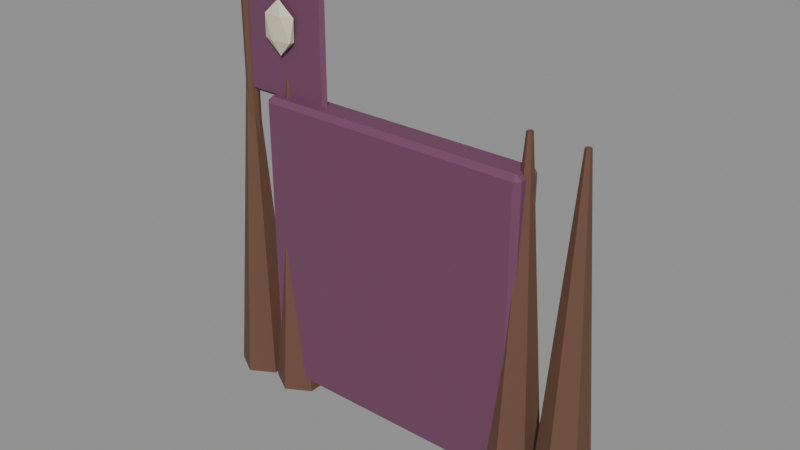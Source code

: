 # Source: goblin_gate.blend  (saved by Blender 4.5.90; exported with 4.5.12 LTS)
import bpy
from mathutils import Matrix  # noqa: F401  (used for matrix-valued properties, if any)

bpy.ops.wm.read_factory_settings(use_empty=True)
scene = bpy.context.scene
scene.name = 'Frontier Archipelago Workshop'

# ---- materials (node trees are filled in below, after node groups)
mat_wood_002 = bpy.data.materials.new('wood.002')
mat_wood_002.diffuse_color = (0.1384, 0.06301, 0.0382, 1.0)
mat_tribal_002 = bpy.data.materials.new('tribal.002')
mat_tribal_002.diffuse_color = (0.159, 0.05127, 0.1119, 1.0)
mat_bone_002 = bpy.data.materials.new('bone.002')
mat_bone_002.diffuse_color = (0.6867, 0.6514, 0.4735, 1.0)

# ---- material node trees
mat_wood_002.use_nodes = True; mat_wood_002.node_tree.nodes.clear()
_N = mat_wood_002.node_tree.nodes; _L = mat_wood_002.node_tree.links
n0 = _N.new('ShaderNodeBsdfPrincipled'); n0.name = 'Principled BSDF'; n0.location = (-200, 100)
n0.inputs[0].default_value = (0.1384, 0.06301, 0.0382, 1.0)
n0.inputs[2].default_value = 0.72
n1 = _N.new('ShaderNodeOutputMaterial'); n1.name = 'Material Output'; n1.location = (200, 100)
_L.new(n0.outputs[0], n1.inputs[0])
n1.is_active_output = True
mat_tribal_002.use_nodes = True; mat_tribal_002.node_tree.nodes.clear()
_N = mat_tribal_002.node_tree.nodes; _L = mat_tribal_002.node_tree.links
n0 = _N.new('ShaderNodeBsdfPrincipled'); n0.name = 'Principled BSDF'; n0.location = (-200, 100)
n0.inputs[0].default_value = (0.159, 0.05127, 0.1119, 1.0)
n0.inputs[2].default_value = 0.72
n1 = _N.new('ShaderNodeOutputMaterial'); n1.name = 'Material Output'; n1.location = (200, 100)
_L.new(n0.outputs[0], n1.inputs[0])
n1.is_active_output = True
mat_bone_002.use_nodes = True; mat_bone_002.node_tree.nodes.clear()
_N = mat_bone_002.node_tree.nodes; _L = mat_bone_002.node_tree.links
n0 = _N.new('ShaderNodeBsdfPrincipled'); n0.name = 'Principled BSDF'; n0.location = (-200, 100)
n0.inputs[0].default_value = (0.6867, 0.6514, 0.4735, 1.0)
n0.inputs[2].default_value = 0.72
n1 = _N.new('ShaderNodeOutputMaterial'); n1.name = 'Material Output'; n1.location = (200, 100)
_L.new(n0.outputs[0], n1.inputs[0])
n1.is_active_output = True

# ---- meshes
me_cone_313 = bpy.data.meshes.new('Cone.313')
me_cone_313.from_pydata([(0.0, 0.14, -0.86), (0.0, 0.015, 0.86), (0.1212, 0.07, -0.86), (0.01299, 0.0075, 0.86), (0.1212, -0.07, -0.86), (0.01299, -0.0075, 0.86), (0.0, -0.14, -0.86), (0.0, -0.015, 0.86), (-0.1212, -0.07, -0.86), (-0.01299, -0.0075, 0.86), (-0.1212, 0.07, -0.86), (-0.01299, 0.0075, 0.86), (0.26, 0.14, -0.86), (0.26, 0.015, 0.86), (0.3812, 0.07, -0.86), (0.273, 0.0075, 0.86), (0.3812, -0.07, -0.86), (0.273, -0.0075, 0.86), (0.26, -0.14, -0.86), (0.26, -0.015, 0.86), (0.1388, -0.07, -0.86), (0.247, -0.0075, 0.86), (0.1388, 0.07, -0.86), (0.247, 0.0075, 0.86), (1.56, 0.14, -0.86), (1.56, 0.015, 0.86), (1.681, 0.07, -0.86), (1.573, 0.0075, 0.86), (1.681, -0.07, -0.86), (1.573, -0.0075, 0.86), (1.56, -0.14, -0.86), (1.56, -0.015, 0.86), (1.439, -0.07, -0.86), (1.547, -0.0075, 0.86), (1.439, 0.07, -0.86), (1.547, 0.0075, 0.86), (1.82, 0.14, -0.86), (1.82, 0.015, 0.86), (1.941, 0.07, -0.86), (1.833, 0.0075, 0.86), (1.941, -0.07, -0.86), (1.833, -0.0075, 0.86), (1.82, -0.14, -0.86), (1.82, -0.015, 0.86), (1.699, -0.07, -0.86), (1.807, -0.0075, 0.86), (1.699, 0.07, -0.86), (1.807, 0.0075, 0.86), (0.01, -0.035, -0.86), (0.01, -0.02975, 1.34), (-0.01475, -0.02475, -0.86), (-0.01104, -0.02104, 1.34), (-0.025, 5.285e-09, -0.86), (-0.01975, 4.492e-09, 1.34), (-0.01475, 0.02475, -0.86), (-0.01104, 0.02104, 1.34), (0.01, 0.035, -0.86), (0.01, 0.02975, 1.34), (0.03475, 0.02475, -0.86), (0.03104, 0.02104, 1.34), (0.045, -5.285e-09, -0.86), (0.03975, -4.492e-09, 1.34), (0.03475, -0.02475, -0.86), (0.03104, -0.02104, 1.34), (0.0275, -1.863e-09, 0.67), (0.0275, -0.0175, 0.6875), (0.01, -1.863e-09, 0.6875), (0.0275, -0.0175, 1.273), (0.0275, -1.863e-09, 1.29), (0.01, -1.863e-09, 1.273), (0.0275, 1.863e-09, 0.67), (0.01, 1.863e-09, 0.6875), (0.0275, 0.0175, 0.6875), (0.0275, 1.863e-09, 1.29), (0.0275, 0.0175, 1.273), (0.01, 1.863e-09, 1.273), (0.4725, -1.863e-09, 0.67), (0.49, -1.863e-09, 0.6875), (0.4725, -0.0175, 0.6875), (0.4725, -1.863e-09, 1.29), (0.4725, -0.0175, 1.273), (0.49, -1.863e-09, 1.273), (0.4725, 1.863e-09, 0.67), (0.4725, 0.0175, 0.6875), (0.49, 1.863e-09, 0.6875), (0.4725, 1.863e-09, 1.29), (0.49, 1.863e-09, 1.273), (0.4725, 0.0175, 1.273), (0.25, -0.04, 0.89), (0.3224, -0.05472, 0.9619), (0.2224, -0.06382, 0.9619), (0.1606, -0.04, 0.9619), (0.2224, -0.01618, 0.9619), (0.3224, -0.02528, 0.9619), (0.2776, -0.06382, 1.078), (0.1776, -0.05472, 1.078), (0.1776, -0.02528, 1.078), (0.2776, -0.01618, 1.078), (0.3394, -0.04, 1.078), (0.25, -0.04, 1.15)], [], [(0, 1, 3, 2), (2, 3, 5, 4), (4, 5, 7, 6), (6, 7, 9, 8), (3, 1, 11, 9, 7, 5), (8, 9, 11, 10), (10, 11, 1, 0), (0, 2, 4, 6, 8, 10), (12, 13, 15, 14), (14, 15, 17, 16), (16, 17, 19, 18), (18, 19, 21, 20), (15, 13, 23, 21, 19, 17), (20, 21, 23, 22), (22, 23, 13, 12), (12, 14, 16, 18, 20, 22), (24, 25, 27, 26), (26, 27, 29, 28), (28, 29, 31, 30), (30, 31, 33, 32), (27, 25, 35, 33, 31, 29), (32, 33, 35, 34), (34, 35, 25, 24), (24, 26, 28, 30, 32, 34), (36, 37, 39, 38), (38, 39, 41, 40), (40, 41, 43, 42), (42, 43, 45, 44), (39, 37, 47, 45, 43, 41), (44, 45, 47, 46), (46, 47, 37, 36), (36, 38, 40, 42, 44, 46), (48, 49, 51, 50), (50, 51, 53, 52), (52, 53, 55, 54), (54, 55, 57, 56), (56, 57, 59, 58), (58, 59, 61, 60), (51, 49, 63, 61, 59, 57, 55, 53), (60, 61, 63, 62), (62, 63, 49, 48), (48, 50, 52, 54, 56, 58, 60, 62), (64, 65, 66), (67, 68, 69), (70, 71, 72), (73, 74, 75), (76, 77, 78), (79, 80, 81), (82, 83, 84), (85, 86, 87), (70, 64, 66, 71), (65, 67, 69, 66), (68, 73, 75, 69), (74, 72, 71, 75), (82, 70, 72, 83), (73, 85, 87, 74), (86, 84, 83, 87), (76, 82, 84, 77), (85, 79, 81, 86), (80, 78, 77, 81), (64, 76, 78, 65), (79, 68, 67, 80), (70, 82, 76, 64), (66, 69, 75, 71), (78, 80, 67, 65), (85, 73, 68, 79), (72, 74, 87, 83), (84, 86, 81, 77), (88, 89, 90), (89, 88, 93), (88, 90, 91), (88, 91, 92), (88, 92, 93), (89, 93, 98), (90, 89, 94), (91, 90, 95), (92, 91, 96), (93, 92, 97), (89, 98, 94), (90, 94, 95), (91, 95, 96), (92, 96, 97), (93, 97, 98), (94, 98, 99), (95, 94, 99), (96, 95, 99), (97, 96, 99), (98, 97, 99)])
me_cone_313.polygons.foreach_set('material_index', [0, 0, 0, 0, 0, 0, 0, 0, 0, 0, 0, 0, 0, 0, 0, 0, 0, 0, 0, 0, 0, 0, 0, 0, 0, 0, 0, 0, 0, 0, 0, 0, 0, 0, 0, 0, 0, 0, 0, 0, 0, 0, 1, 1, 1, 1, 1, 1, 1, 1, 1, 1, 1, 1, 1, 1, 1, 1, 1, 1, 1, 1, 1, 1, 1, 1, 1, 1, 2, 2, 2, 2, 2, 2, 2, 2, 2, 2, 2, 2, 2, 2, 2, 2, 2, 2, 2, 2])
_uv = me_cone_313.uv_layers.new(name='UVMap')
_uv.uv.foreach_set('vector', [1.0, 0.5, 1.0, 1.0, 0.8333, 1.0, 0.8333, 0.5, 0.8333, 0.5, 0.8333, 1.0, 0.6667, 1.0, 0.6667, 0.5, 0.6667, 0.5, 0.6667, 1.0, 0.5, 1.0, 0.5, 0.5, 0.5, 0.5, 0.5, 1.0, 0.3333, 1.0, 0.3333, 0.5, 0.4578, 0.37, 0.25, 0.49, 0.04215, 0.37, 0.04215, 0.13, 0.25, 0.01, 0.4578, 0.13, 0.3333, 0.5, 0.3333, 1.0, 0.1667, 1.0, 0.1667, 0.5, 0.1667, 0.5, 0.1667, 1.0, -8.941e-08, 1.0, -8.941e-08, 0.5, 0.75, 0.49, 0.9578, 0.37, 0.9578, 0.13, 0.75, 0.01, 0.5422, 0.13, 0.5422, 0.37, 1.0, 0.5, 1.0, 1.0, 0.8333, 1.0, 0.8333, 0.5, 0.8333, 0.5, 0.8333, 1.0, 0.6667, 1.0, 0.6667, 0.5, 0.6667, 0.5, 0.6667, 1.0, 0.5, 1.0, 0.5, 0.5, 0.5, 0.5, 0.5, 1.0, 0.3333, 1.0, 0.3333, 0.5, 0.4578, 0.37, 0.25, 0.49, 0.04215, 0.37, 0.04215, 0.13, 0.25, 0.01, 0.4578, 0.13, 0.3333, 0.5, 0.3333, 1.0, 0.1667, 1.0, 0.1667, 0.5, 0.1667, 0.5, 0.1667, 1.0, -8.941e-08, 1.0, -8.941e-08, 0.5, 0.75, 0.49, 0.9578, 0.37, 0.9578, 0.13, 0.75, 0.01, 0.5422, 0.13, 0.5422, 0.37, 1.0, 0.5, 1.0, 1.0, 0.8333, 1.0, 0.8333, 0.5, 0.8333, 0.5, 0.8333, 1.0, 0.6667, 1.0, 0.6667, 0.5, 0.6667, 0.5, 0.6667, 1.0, 0.5, 1.0, 0.5, 0.5, 0.5, 0.5, 0.5, 1.0, 0.3333, 1.0, 0.3333, 0.5, 0.4578, 0.37, 0.25, 0.49, 0.04215, 0.37, 0.04215, 0.13, 0.25, 0.01, 0.4578, 0.13, 0.3333, 0.5, 0.3333, 1.0, 0.1667, 1.0, 0.1667, 0.5, 0.1667, 0.5, 0.1667, 1.0, -8.941e-08, 1.0, -8.941e-08, 0.5, 0.75, 0.49, 0.9578, 0.37, 0.9578, 0.13, 0.75, 0.01, 0.5422, 0.13, 0.5422, 0.37, 1.0, 0.5, 1.0, 1.0, 0.8333, 1.0, 0.8333, 0.5, 0.8333, 0.5, 0.8333, 1.0, 0.6667, 1.0, 0.6667, 0.5, 0.6667, 0.5, 0.6667, 1.0, 0.5, 1.0, 0.5, 0.5, 0.5, 0.5, 0.5, 1.0, 0.3333, 1.0, 0.3333, 0.5, 0.4578, 0.37, 0.25, 0.49, 0.04215, 0.37, 0.04215, 0.13, 0.25, 0.01, 0.4578, 0.13, 0.3333, 0.5, 0.3333, 1.0, 0.1667, 1.0, 0.1667, 0.5, 0.1667, 0.5, 0.1667, 1.0, -8.941e-08, 1.0, -8.941e-08, 0.5, 0.75, 0.49, 0.9578, 0.37, 0.9578, 0.13, 0.75, 0.01, 0.5422, 0.13, 0.5422, 0.37, 1.0, 0.5, 1.0, 1.0, 0.875, 1.0, 0.875, 0.5, 0.875, 0.5, 0.875, 1.0, 0.75, 1.0, 0.75, 0.5, 0.75, 0.5, 0.75, 1.0, 0.625, 1.0, 0.625, 0.5, 0.625, 0.5, 0.625, 1.0, 0.5, 1.0, 0.5, 0.5, 0.5, 0.5, 0.5, 1.0, 0.375, 1.0, 0.375, 0.5, 0.375, 0.5, 0.375, 1.0, 0.25, 1.0, 0.25, 0.5, 0.4197, 0.4197, 0.25, 0.49, 0.08029, 0.4197, 0.01, 0.25, 0.08029, 0.08029, 0.25, 0.01, 0.4197, 0.08029, 0.49, 0.25, 0.25, 0.5, 0.25, 1.0, 0.125, 1.0, 0.125, 0.5, 0.125, 0.5, 0.125, 1.0, 0.0, 1.0, 0.0, 0.5, 0.75, 0.49, 0.9197, 0.4197, 0.99, 0.25, 0.9197, 0.08029, 0.75, 0.01, 0.5803, 0.08029, 0.51, 0.25, 0.5803, 0.4197, 0.1341, 0.625, 0.1341, 0.75, 0.125, 0.625, 0.6179, 0.0, 0.625, 0.125, 0.6179, 0.125, 0.1341, 0.625, 0.125, 0.625, 0.1341, 0.5, 0.625, 0.256, 0.6179, 0.2591, 0.6179, 0.125, 0.3659, 0.625, 0.3819, 0.625, 0.3814, 0.7588, 0.625, 0.7591, 0.6179, 0.7591, 0.6179, 0.6272, 0.3659, 0.625, 0.3814, 0.4912, 0.3819, 0.625, 0.625, 0.4909, 0.6179, 0.6228, 0.6179, 0.4909, 0.1341, 0.625, 0.1341, 0.625, 0.125, 0.625, 0.125, 0.625, 0.3821, 0.0, 0.6179, 0.0, 0.6179, 0.125, 0.3821, 0.125, 0.625, 0.125, 0.625, 0.256, 0.6179, 0.125, 0.6179, 0.125, 0.6179, 0.2591, 0.3821, 0.2591, 0.3821, 0.125, 0.6179, 0.125, 0.3659, 0.625, 0.1341, 0.625, 0.1341, 0.5, 0.3814, 0.4912, 0.625, 0.256, 0.625, 0.4909, 0.6179, 0.4909, 0.6179, 0.2591, 0.6179, 0.6228, 0.3819, 0.625, 0.3814, 0.4912, 0.6179, 0.4909, 0.3659, 0.625, 0.3659, 0.625, 0.3819, 0.625, 0.3819, 0.625, 0.625, 0.4909, 0.625, 0.7591, 0.6179, 0.6272, 0.6179, 0.6228, 0.6179, 0.7591, 0.3814, 0.7588, 0.3819, 0.625, 0.6179, 0.6272, 0.1341, 0.625, 0.3659, 0.625, 0.3814, 0.7588, 0.1341, 0.75, 0.625, 0.7591, 0.625, 0.9909, 0.6179, 0.9909, 0.6179, 0.7591, 0.1341, 0.625, 0.3659, 0.625, 0.3659, 0.625, 0.1341, 0.625, 0.3821, 0.125, 0.6179, 0.125, 0.6179, 0.125, 0.3821, 0.125, 0.3814, 0.7588, 0.6179, 0.7591, 0.6179, 0.9909, 0.3821, 0.9909, 0.625, 0.4909, 0.8659, 0.625, 0.8659, 0.625, 0.625, 0.7591, 0.3821, 0.2591, 0.6179, 0.2591, 0.6179, 0.4909, 0.3814, 0.4912, 0.3819, 0.625, 0.6179, 0.6228, 0.6179, 0.6272, 0.3819, 0.625, 0.1818, 0.0, 0.2727, 0.1575, 0.09091, 0.1575, 0.2727, 0.1575, 0.3636, 0.0, 0.4545, 0.1575, 0.9091, 0.0, 1.0, 0.1575, 0.8182, 0.1575, 0.7273, 0.0, 0.8182, 0.1575, 0.6364, 0.1575, 0.5455, 0.0, 0.6364, 0.1575, 0.4545, 0.1575, 0.2727, 0.1575, 0.4545, 0.1575, 0.3636, 0.3149, 0.09091, 0.1575, 0.2727, 0.1575, 0.1818, 0.3149, 0.8182, 0.1575, 1.0, 0.1575, 0.9091, 0.3149, 0.6364, 0.1575, 0.8182, 0.1575, 0.7273, 0.3149, 0.4545, 0.1575, 0.6364, 0.1575, 0.5455, 0.3149, 0.2727, 0.1575, 0.3636, 0.3149, 0.1818, 0.3149, 0.09091, 0.1575, 0.1818, 0.3149, 0.0, 0.3149, 0.8182, 0.1575, 0.9091, 0.3149, 0.7273, 0.3149, 0.6364, 0.1575, 0.7273, 0.3149, 0.5455, 0.3149, 0.4545, 0.1575, 0.5455, 0.3149, 0.3636, 0.3149, 0.1818, 0.3149, 0.3636, 0.3149, 0.2727, 0.4724, 0.0, 0.3149, 0.1818, 0.3149, 0.09091, 0.4724, 0.7273, 0.3149, 0.9091, 0.3149, 0.8182, 0.4724, 0.5455, 0.3149, 0.7273, 0.3149, 0.6364, 0.4724, 0.3636, 0.3149, 0.5455, 0.3149, 0.4545, 0.4724])
me_cone_313.materials.append(mat_wood_002)
me_cone_313.materials.append(mat_tribal_002)
me_cone_313.materials.append(mat_bone_002)
me_cone_313.update()
me_cube_244 = bpy.data.meshes.new('Cube.244')
me_cube_244.from_pydata([(-0.675, -0.055, -0.75), (-0.675, -0.08, -0.725), (-0.7, -0.055, -0.725), (-0.675, -0.08, 0.725), (-0.675, -0.055, 0.75), (-0.7, -0.055, 0.725), (-0.675, 0.055, -0.75), (-0.7, 0.055, -0.725), (-0.675, 0.08, -0.725), (-0.675, 0.055, 0.75), (-0.675, 0.08, 0.725), (-0.7, 0.055, 0.725), (0.675, -0.055, -0.75), (0.7, -0.055, -0.725), (0.675, -0.08, -0.725), (0.675, -0.055, 0.75), (0.675, -0.08, 0.725), (0.7, -0.055, 0.725), (0.675, 0.055, -0.75), (0.675, 0.08, -0.725), (0.7, 0.055, -0.725), (0.675, 0.055, 0.75), (0.7, 0.055, 0.725), (0.675, 0.08, 0.725)], [], [(0, 1, 2), (3, 4, 5), (6, 7, 8), (9, 10, 11), (12, 13, 14), (15, 16, 17), (18, 19, 20), (21, 22, 23), (6, 0, 2, 7), (1, 3, 5, 2), (4, 9, 11, 5), (10, 8, 7, 11), (18, 6, 8, 19), (9, 21, 23, 10), (22, 20, 19, 23), (12, 18, 20, 13), (21, 15, 17, 22), (16, 14, 13, 17), (0, 12, 14, 1), (15, 4, 3, 16), (6, 18, 12, 0), (2, 5, 11, 7), (14, 16, 3, 1), (21, 9, 4, 15), (8, 10, 23, 19), (20, 22, 17, 13)])
_uv = me_cube_244.uv_layers.new(name='UVMap')
_uv.uv.foreach_set('vector', [0.1295, 0.7109, 0.1295, 0.75, 0.125, 0.7109, 0.6208, 0.0, 0.625, 0.03906, 0.6208, 0.03906, 0.1295, 0.5391, 0.125, 0.5391, 0.1295, 0.5, 0.625, 0.2508, 0.6208, 0.2545, 0.6208, 0.2109, 0.3705, 0.7109, 0.3792, 0.7109, 0.379, 0.7544, 0.6284, 0.7214, 0.6208, 0.7545, 0.6208, 0.711, 0.3705, 0.5391, 0.379, 0.4956, 0.3792, 0.5391, 0.6284, 0.5286, 0.6208, 0.539, 0.6208, 0.4955, 0.1295, 0.5391, 0.1295, 0.7109, 0.125, 0.7109, 0.125, 0.5391, 0.3792, 0.0, 0.6208, 0.0, 0.6208, 0.03906, 0.3792, 0.03906, 0.625, 0.03906, 0.625, 0.2508, 0.6208, 0.2109, 0.6208, 0.03906, 0.6208, 0.2545, 0.3792, 0.2545, 0.3792, 0.2109, 0.6208, 0.2109, 0.3705, 0.5391, 0.1295, 0.5391, 0.1295, 0.5, 0.379, 0.4956, 0.625, 0.2508, 0.6284, 0.5286, 0.6208, 0.4955, 0.6208, 0.2545, 0.6208, 0.539, 0.3792, 0.5391, 0.379, 0.4956, 0.6208, 0.4955, 0.3705, 0.7109, 0.3705, 0.5391, 0.3792, 0.5391, 0.3792, 0.7109, 0.6284, 0.5286, 0.6284, 0.7214, 0.6208, 0.711, 0.6208, 0.539, 0.6208, 0.7545, 0.379, 0.7544, 0.3792, 0.7109, 0.6208, 0.711, 0.1295, 0.7109, 0.3705, 0.7109, 0.379, 0.7544, 0.1295, 0.75, 0.6284, 0.7214, 0.625, 0.9955, 0.6208, 0.9955, 0.6208, 0.7545, 0.1295, 0.5391, 0.3705, 0.5391, 0.3705, 0.7109, 0.1295, 0.7109, 0.3792, 0.03906, 0.6208, 0.03906, 0.6208, 0.2109, 0.3792, 0.2109, 0.379, 0.7544, 0.6208, 0.7545, 0.6208, 0.9955, 0.3792, 0.9955, 0.6284, 0.5286, 0.8705, 0.5391, 0.8705, 0.7109, 0.6284, 0.7214, 0.3792, 0.2545, 0.6208, 0.2545, 0.6208, 0.4955, 0.379, 0.4956, 0.3792, 0.5391, 0.6208, 0.539, 0.6208, 0.711, 0.3792, 0.7109])
me_cube_244.materials.append(mat_tribal_002)
me_cube_244.update()

# ---- objects
ob_geometry = bpy.data.objects.new('Geometry', me_cone_313)
ob_gatedoor = bpy.data.objects.new('GateDoor', me_cube_244)

# ---- transforms, parenting, visibility, modifiers, constraints
ob_geometry.location = (-0.87, 0.0, 0.86)
ob_gatedoor.location = (0.0, 0.0, 0.8)

# ---- collection membership
scene.collection.objects.link(ob_geometry)
scene.collection.objects.link(ob_gatedoor)

# ---- scene / render settings (as saved in the file)
scene.frame_start = 1; scene.frame_end = 25; scene.frame_set(1)
scene.render.engine = 'BLENDER_EEVEE_NEXT'
scene.render.image_settings.exr_codec = 'NONE'
scene.render.simplify_subdivision_render = 0
scene.render.simplify_child_particles_render = 0.0
scene.eevee.use_volume_custom_range = False
scene.eevee.use_fast_gi = False
scene.eevee.use_shadows = False
scene.view_settings.white_balance_temperature = 0.0
scene.view_settings.white_balance_tint = 0.0
scene.view_settings.white_balance_whitepoint = (2.97, 0.5193, -0.0414)
bpy.context.view_layer.update()

# ---- added for rendering (the .blend has no active camera and no usable light): camera, sun + grey world if the file has none
cam_auto = bpy.data.cameras.new('AutoCamera')
cam_auto.lens = 50.0
cam_auto.sensor_width = 36.0
cam_auto.clip_end = 1000.0
ob_auto_camera = bpy.data.objects.new('AutoCamera', cam_auto)
scene.collection.objects.link(ob_auto_camera)
ob_auto_camera.location = (2.84211, -3.36253, 3.34169)
ob_auto_camera.rotation_euler = (1.09748, -7.21219e-08, 0.694738)
scene.camera = ob_auto_camera
light_auto_sun = bpy.data.lights.new('AutoSun', 'SUN')
light_auto_sun.energy = 3.0
light_auto_sun.angle = 0.0523599
ob_auto_sun = bpy.data.objects.new('AutoSun', light_auto_sun)
scene.collection.objects.link(ob_auto_sun)
ob_auto_sun.rotation_euler = (0.872665, 0.174533, 0.523599)
if scene.world is None:
    world_auto = bpy.data.worlds.new('AutoWorld')
    world_auto.color = (0.3, 0.3, 0.3)
    scene.world = world_auto
bpy.context.view_layer.update()

